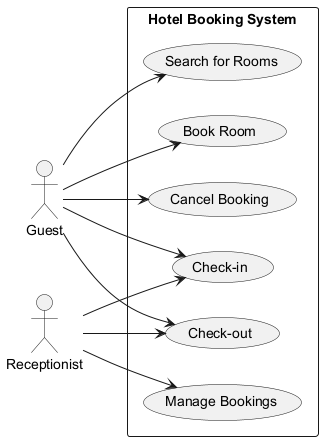

The diagram above was rendered by PlantUML. Its source (embedded in the PNG):
@startuml
left to right direction

actor Guest
actor Receptionist

rectangle "Hotel Booking System" {
    usecase "Search for Rooms" as UC1
    usecase "Book Room" as UC2
    usecase "Cancel Booking" as UC3
    usecase "Check-in" as UC4
    usecase "Check-out" as UC5
    usecase "Manage Bookings" as UC6
}

Guest --> UC1
Guest --> UC2
Guest --> UC3
Guest --> UC4
Guest --> UC5

Receptionist --> UC6
Receptionist --> UC4
Receptionist --> UC5

@enduml